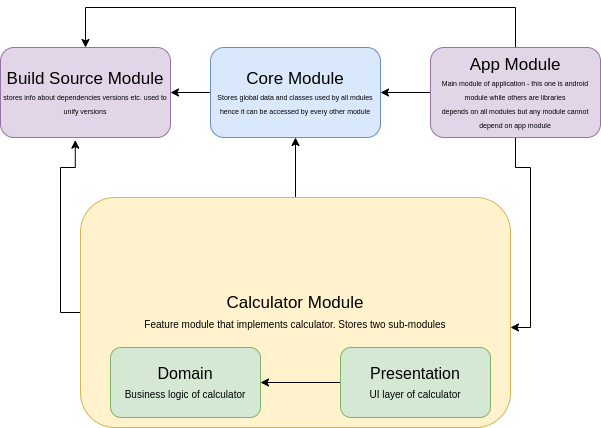

The diagram above was exported from draw.io. Its source (the exported page's mxGraphModel, read from the mxfile embedded in the PNG):
<mxGraphModel dx="1038" dy="554" grid="1" gridSize="10" guides="1" tooltips="1" connect="1" arrows="1" fold="1" page="1" pageScale="1" pageWidth="827" pageHeight="1169" math="0" shadow="0">
  <root>
    <mxCell id="0" />
    <mxCell id="1" parent="0" />
    <mxCell id="UpqxkYqdKj0sjGvAMPCe-14" value="" style="edgeStyle=orthogonalEdgeStyle;rounded=0;orthogonalLoop=1;jettySize=auto;html=1;fontSize=10;" edge="1" parent="1" source="UpqxkYqdKj0sjGvAMPCe-1" target="UpqxkYqdKj0sjGvAMPCe-2">
      <mxGeometry relative="1" as="geometry" />
    </mxCell>
    <mxCell id="UpqxkYqdKj0sjGvAMPCe-1" value="&lt;font style=&quot;font-size: 17px&quot;&gt;Core Module&lt;br&gt;&lt;/font&gt;&lt;font style=&quot;font-size: 7px&quot;&gt;Stores global data and classes used by all mdules&lt;br&gt;hence it can be accessed by every other module&lt;br&gt;&lt;/font&gt;" style="rounded=1;whiteSpace=wrap;html=1;fillColor=#dae8fc;strokeColor=#6c8ebf;" vertex="1" parent="1">
      <mxGeometry x="310" y="80" width="170" height="90" as="geometry" />
    </mxCell>
    <mxCell id="UpqxkYqdKj0sjGvAMPCe-2" value="&lt;font style=&quot;font-size: 17px&quot;&gt;Build Source Module&lt;br&gt;&lt;/font&gt;&lt;font style=&quot;font-size: 7px&quot;&gt;stores info about dependencies versions etc. used to unify versions&lt;/font&gt;" style="rounded=1;whiteSpace=wrap;html=1;fillColor=#e1d5e7;strokeColor=#9673a6;" vertex="1" parent="1">
      <mxGeometry x="100" y="80" width="170" height="90" as="geometry" />
    </mxCell>
    <mxCell id="UpqxkYqdKj0sjGvAMPCe-13" style="edgeStyle=orthogonalEdgeStyle;rounded=0;orthogonalLoop=1;jettySize=auto;html=1;entryX=0.5;entryY=0;entryDx=0;entryDy=0;fontSize=10;" edge="1" parent="1" source="UpqxkYqdKj0sjGvAMPCe-4" target="UpqxkYqdKj0sjGvAMPCe-2">
      <mxGeometry relative="1" as="geometry">
        <Array as="points">
          <mxPoint x="615" y="40" />
          <mxPoint x="185" y="40" />
        </Array>
      </mxGeometry>
    </mxCell>
    <mxCell id="UpqxkYqdKj0sjGvAMPCe-15" value="" style="edgeStyle=orthogonalEdgeStyle;rounded=0;orthogonalLoop=1;jettySize=auto;html=1;fontSize=10;" edge="1" parent="1" source="UpqxkYqdKj0sjGvAMPCe-4" target="UpqxkYqdKj0sjGvAMPCe-1">
      <mxGeometry relative="1" as="geometry" />
    </mxCell>
    <mxCell id="UpqxkYqdKj0sjGvAMPCe-18" style="edgeStyle=orthogonalEdgeStyle;rounded=0;orthogonalLoop=1;jettySize=auto;html=1;exitX=0.5;exitY=1;exitDx=0;exitDy=0;entryX=1;entryY=0.565;entryDx=0;entryDy=0;entryPerimeter=0;fontSize=10;" edge="1" parent="1" source="UpqxkYqdKj0sjGvAMPCe-4" target="UpqxkYqdKj0sjGvAMPCe-5">
      <mxGeometry relative="1" as="geometry" />
    </mxCell>
    <mxCell id="UpqxkYqdKj0sjGvAMPCe-4" value="&lt;font style=&quot;font-size: 17px&quot;&gt;App Module&lt;br&gt;&lt;/font&gt;&lt;span style=&quot;font-size: 7px&quot;&gt;Main module of application - this one is android module while others are libraries&lt;br&gt;depends on all modules but any module cannot depend on app module&lt;br&gt;&lt;/span&gt;" style="rounded=1;whiteSpace=wrap;html=1;fillColor=#e1d5e7;strokeColor=#9673a6;" vertex="1" parent="1">
      <mxGeometry x="530" y="80" width="170" height="90" as="geometry" />
    </mxCell>
    <mxCell id="UpqxkYqdKj0sjGvAMPCe-16" style="edgeStyle=orthogonalEdgeStyle;rounded=0;orthogonalLoop=1;jettySize=auto;html=1;entryX=0.5;entryY=1;entryDx=0;entryDy=0;fontSize=10;" edge="1" parent="1" source="UpqxkYqdKj0sjGvAMPCe-5" target="UpqxkYqdKj0sjGvAMPCe-1">
      <mxGeometry relative="1" as="geometry" />
    </mxCell>
    <mxCell id="UpqxkYqdKj0sjGvAMPCe-19" style="edgeStyle=orthogonalEdgeStyle;rounded=0;orthogonalLoop=1;jettySize=auto;html=1;exitX=0;exitY=0.5;exitDx=0;exitDy=0;entryX=0.44;entryY=1.029;entryDx=0;entryDy=0;entryPerimeter=0;fontSize=10;" edge="1" parent="1" source="UpqxkYqdKj0sjGvAMPCe-5" target="UpqxkYqdKj0sjGvAMPCe-2">
      <mxGeometry relative="1" as="geometry" />
    </mxCell>
    <mxCell id="UpqxkYqdKj0sjGvAMPCe-5" value="Calculator Module&lt;br style=&quot;font-size: 16px&quot;&gt;&lt;font size=&quot;1&quot;&gt;Feature module that implements calculator. Stores two sub-modules&lt;/font&gt;" style="rounded=1;whiteSpace=wrap;html=1;fontSize=17;fillColor=#fff2cc;strokeColor=#d6b656;" vertex="1" parent="1">
      <mxGeometry x="180" y="230" width="430" height="230" as="geometry" />
    </mxCell>
    <mxCell id="UpqxkYqdKj0sjGvAMPCe-6" value="Domain&lt;br style=&quot;font-size: 15px&quot;&gt;&lt;font size=&quot;1&quot;&gt;Business logic of calculator&lt;/font&gt;" style="rounded=1;whiteSpace=wrap;html=1;fontSize=16;fillColor=#d5e8d4;strokeColor=#82b366;" vertex="1" parent="1">
      <mxGeometry x="210" y="380" width="150" height="70" as="geometry" />
    </mxCell>
    <mxCell id="UpqxkYqdKj0sjGvAMPCe-8" style="edgeStyle=orthogonalEdgeStyle;rounded=0;orthogonalLoop=1;jettySize=auto;html=1;entryX=1;entryY=0.5;entryDx=0;entryDy=0;fontSize=10;" edge="1" parent="1" source="UpqxkYqdKj0sjGvAMPCe-7" target="UpqxkYqdKj0sjGvAMPCe-6">
      <mxGeometry relative="1" as="geometry" />
    </mxCell>
    <mxCell id="UpqxkYqdKj0sjGvAMPCe-7" value="Presentation&lt;br&gt;&lt;font style=&quot;font-size: 10px&quot;&gt;UI layer of calculator&lt;/font&gt;" style="rounded=1;whiteSpace=wrap;html=1;fontSize=16;fillColor=#d5e8d4;strokeColor=#82b366;" vertex="1" parent="1">
      <mxGeometry x="440" y="380" width="150" height="70" as="geometry" />
    </mxCell>
  </root>
</mxGraphModel>